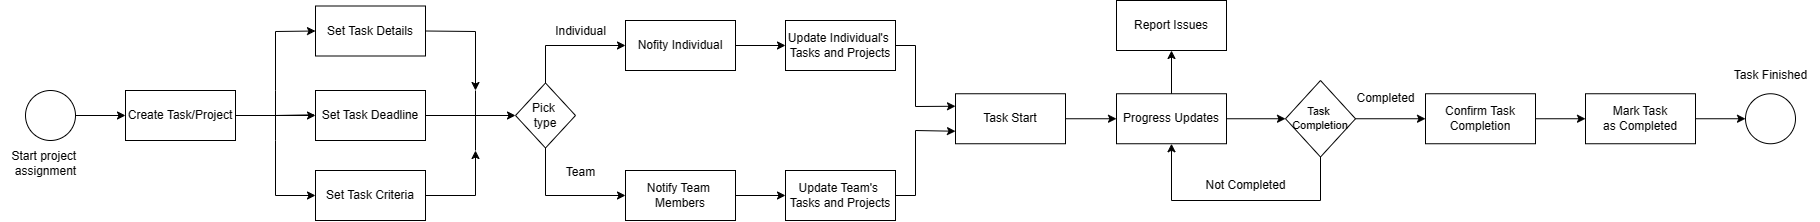

The diagram above was exported from draw.io. Its source (the exported page's mxGraphModel, read from the mxfile embedded in the PNG):
<mxGraphModel dx="1387" dy="788" grid="1" gridSize="10" guides="1" tooltips="1" connect="1" arrows="1" fold="1" page="1" pageScale="1" pageWidth="827" pageHeight="1169" background="#ffffff" math="0" shadow="0">
  <root>
    <mxCell id="0" />
    <mxCell id="1" parent="0" />
    <mxCell id="Kd682Iy7H2iuZLwGEvuM-1" value="" style="ellipse;whiteSpace=wrap;html=1;aspect=fixed;" parent="1" vertex="1">
      <mxGeometry x="150" y="200" width="50" height="50" as="geometry" />
    </mxCell>
    <mxCell id="Kd682Iy7H2iuZLwGEvuM-2" value="Start project&amp;nbsp;&lt;br&gt;assignment" style="text;html=1;align=center;verticalAlign=middle;resizable=0;points=[];autosize=1;strokeColor=none;fillColor=none;" parent="1" vertex="1">
      <mxGeometry x="125" y="253" width="90" height="40" as="geometry" />
    </mxCell>
    <mxCell id="Kd682Iy7H2iuZLwGEvuM-3" value="Create Task/Project" style="rounded=0;whiteSpace=wrap;html=1;" parent="1" vertex="1">
      <mxGeometry x="250" y="200" width="110" height="50" as="geometry" />
    </mxCell>
    <mxCell id="Kd682Iy7H2iuZLwGEvuM-5" value="Pick&amp;nbsp;&lt;br&gt;type" style="rhombus;whiteSpace=wrap;html=1;" parent="1" vertex="1">
      <mxGeometry x="640" y="192.5" width="60" height="65" as="geometry" />
    </mxCell>
    <mxCell id="Kd682Iy7H2iuZLwGEvuM-8" value="Individual" style="text;html=1;align=center;verticalAlign=middle;resizable=0;points=[];autosize=1;strokeColor=none;fillColor=none;" parent="1" vertex="1">
      <mxGeometry x="670" y="125.5" width="70" height="30" as="geometry" />
    </mxCell>
    <mxCell id="Kd682Iy7H2iuZLwGEvuM-9" value="Team" style="text;html=1;align=center;verticalAlign=middle;resizable=0;points=[];autosize=1;strokeColor=none;fillColor=none;" parent="1" vertex="1">
      <mxGeometry x="680" y="266.5" width="50" height="30" as="geometry" />
    </mxCell>
    <mxCell id="Kd682Iy7H2iuZLwGEvuM-12" value="Nofity Individual" style="rounded=0;whiteSpace=wrap;html=1;" parent="1" vertex="1">
      <mxGeometry x="750" y="130" width="110" height="50" as="geometry" />
    </mxCell>
    <mxCell id="Kd682Iy7H2iuZLwGEvuM-13" value="Update Individual's&amp;nbsp;&lt;br&gt;Tasks and Projects" style="rounded=0;whiteSpace=wrap;html=1;" parent="1" vertex="1">
      <mxGeometry x="910" y="130" width="110" height="50" as="geometry" />
    </mxCell>
    <mxCell id="Kd682Iy7H2iuZLwGEvuM-14" value="Notify Team&amp;nbsp;&lt;br&gt;Members" style="rounded=0;whiteSpace=wrap;html=1;" parent="1" vertex="1">
      <mxGeometry x="750" y="280" width="110" height="50" as="geometry" />
    </mxCell>
    <mxCell id="Kd682Iy7H2iuZLwGEvuM-16" value="Set Task Deadline" style="rounded=0;whiteSpace=wrap;html=1;" parent="1" vertex="1">
      <mxGeometry x="440" y="200" width="110" height="50" as="geometry" />
    </mxCell>
    <mxCell id="Kd682Iy7H2iuZLwGEvuM-21" value="Update Team's&amp;nbsp;&lt;br&gt;Tasks and Projects" style="rounded=0;whiteSpace=wrap;html=1;" parent="1" vertex="1">
      <mxGeometry x="910" y="280" width="110" height="50" as="geometry" />
    </mxCell>
    <mxCell id="Kd682Iy7H2iuZLwGEvuM-23" value="Task Start" style="rounded=0;whiteSpace=wrap;html=1;" parent="1" vertex="1">
      <mxGeometry x="1080" y="203.25" width="110" height="50" as="geometry" />
    </mxCell>
    <mxCell id="Kd682Iy7H2iuZLwGEvuM-24" value="Set Task Criteria" style="rounded=0;whiteSpace=wrap;html=1;" parent="1" vertex="1">
      <mxGeometry x="440" y="280" width="110" height="50" as="geometry" />
    </mxCell>
    <mxCell id="Kd682Iy7H2iuZLwGEvuM-25" value="Set Task Details" style="rounded=0;whiteSpace=wrap;html=1;" parent="1" vertex="1">
      <mxGeometry x="440" y="115.5" width="110" height="50" as="geometry" />
    </mxCell>
    <mxCell id="Kd682Iy7H2iuZLwGEvuM-26" value="Progress Updates" style="rounded=0;whiteSpace=wrap;html=1;" parent="1" vertex="1">
      <mxGeometry x="1241" y="203.25" width="110" height="50" as="geometry" />
    </mxCell>
    <mxCell id="Kd682Iy7H2iuZLwGEvuM-27" value="Report Issues" style="rounded=0;whiteSpace=wrap;html=1;" parent="1" vertex="1">
      <mxGeometry x="1241" y="110" width="110" height="50" as="geometry" />
    </mxCell>
    <mxCell id="Kd682Iy7H2iuZLwGEvuM-29" value="Task&amp;nbsp;&lt;br style=&quot;font-size: 11px;&quot;&gt;Completion" style="rhombus;whiteSpace=wrap;html=1;direction=south;fontSize=11;" parent="1" vertex="1">
      <mxGeometry x="1410" y="190" width="70" height="76.5" as="geometry" />
    </mxCell>
    <mxCell id="Kd682Iy7H2iuZLwGEvuM-30" value="Completed" style="text;html=1;align=center;verticalAlign=middle;resizable=0;points=[];autosize=1;strokeColor=none;fillColor=none;" parent="1" vertex="1">
      <mxGeometry x="1470" y="192.5" width="80" height="30" as="geometry" />
    </mxCell>
    <mxCell id="Kd682Iy7H2iuZLwGEvuM-32" value="Not Completed" style="text;html=1;align=center;verticalAlign=middle;resizable=0;points=[];autosize=1;strokeColor=none;fillColor=none;" parent="1" vertex="1">
      <mxGeometry x="1320" y="280" width="100" height="30" as="geometry" />
    </mxCell>
    <mxCell id="Kd682Iy7H2iuZLwGEvuM-33" value="Confirm Task&lt;br&gt;Completion" style="rounded=0;whiteSpace=wrap;html=1;" parent="1" vertex="1">
      <mxGeometry x="1550" y="203.25" width="110" height="50" as="geometry" />
    </mxCell>
    <mxCell id="Kd682Iy7H2iuZLwGEvuM-34" value="Mark Task&lt;br&gt;as Completed" style="rounded=0;whiteSpace=wrap;html=1;" parent="1" vertex="1">
      <mxGeometry x="1710" y="203.25" width="110" height="50" as="geometry" />
    </mxCell>
    <mxCell id="Kd682Iy7H2iuZLwGEvuM-35" value="" style="ellipse;whiteSpace=wrap;html=1;aspect=fixed;" parent="1" vertex="1">
      <mxGeometry x="1870" y="203.25" width="50" height="50" as="geometry" />
    </mxCell>
    <mxCell id="Kd682Iy7H2iuZLwGEvuM-36" value="" style="endArrow=classic;html=1;rounded=0;exitX=1;exitY=0.5;exitDx=0;exitDy=0;entryX=0;entryY=0.5;entryDx=0;entryDy=0;" parent="1" source="Kd682Iy7H2iuZLwGEvuM-1" target="Kd682Iy7H2iuZLwGEvuM-3" edge="1">
      <mxGeometry width="50" height="50" relative="1" as="geometry">
        <mxPoint x="390" y="160" as="sourcePoint" />
        <mxPoint x="440" y="110" as="targetPoint" />
      </mxGeometry>
    </mxCell>
    <mxCell id="Kd682Iy7H2iuZLwGEvuM-38" value="" style="endArrow=none;html=1;rounded=0;exitX=1;exitY=0.5;exitDx=0;exitDy=0;" parent="1" source="Kd682Iy7H2iuZLwGEvuM-3" edge="1">
      <mxGeometry width="50" height="50" relative="1" as="geometry">
        <mxPoint x="390" y="160" as="sourcePoint" />
        <mxPoint x="400" y="225" as="targetPoint" />
      </mxGeometry>
    </mxCell>
    <mxCell id="Kd682Iy7H2iuZLwGEvuM-40" value="" style="endArrow=none;html=1;rounded=0;" parent="1" edge="1">
      <mxGeometry width="50" height="50" relative="1" as="geometry">
        <mxPoint x="400" y="250" as="sourcePoint" />
        <mxPoint x="400" y="200" as="targetPoint" />
      </mxGeometry>
    </mxCell>
    <mxCell id="Kd682Iy7H2iuZLwGEvuM-42" value="" style="endArrow=classic;html=1;rounded=0;entryX=0;entryY=0.5;entryDx=0;entryDy=0;" parent="1" target="Kd682Iy7H2iuZLwGEvuM-25" edge="1">
      <mxGeometry width="50" height="50" relative="1" as="geometry">
        <mxPoint x="400" y="200" as="sourcePoint" />
        <mxPoint x="440" y="110" as="targetPoint" />
        <Array as="points">
          <mxPoint x="400" y="141" />
        </Array>
      </mxGeometry>
    </mxCell>
    <mxCell id="Kd682Iy7H2iuZLwGEvuM-45" value="" style="endArrow=none;html=1;rounded=0;exitX=-0.014;exitY=0.486;exitDx=0;exitDy=0;exitPerimeter=0;" parent="1" source="Kd682Iy7H2iuZLwGEvuM-16" edge="1">
      <mxGeometry width="50" height="50" relative="1" as="geometry">
        <mxPoint x="420" y="220" as="sourcePoint" />
        <mxPoint x="400" y="225" as="targetPoint" />
      </mxGeometry>
    </mxCell>
    <mxCell id="Kd682Iy7H2iuZLwGEvuM-46" value="" style="endArrow=classic;html=1;rounded=0;exitX=1;exitY=0.5;exitDx=0;exitDy=0;entryX=0;entryY=0.5;entryDx=0;entryDy=0;" parent="1" source="Kd682Iy7H2iuZLwGEvuM-3" target="Kd682Iy7H2iuZLwGEvuM-16" edge="1">
      <mxGeometry width="50" height="50" relative="1" as="geometry">
        <mxPoint x="380" y="210" as="sourcePoint" />
        <mxPoint x="430" y="160" as="targetPoint" />
      </mxGeometry>
    </mxCell>
    <mxCell id="Kd682Iy7H2iuZLwGEvuM-47" value="" style="endArrow=classic;html=1;rounded=0;entryX=0;entryY=0.5;entryDx=0;entryDy=0;" parent="1" target="Kd682Iy7H2iuZLwGEvuM-24" edge="1">
      <mxGeometry width="50" height="50" relative="1" as="geometry">
        <mxPoint x="400" y="250" as="sourcePoint" />
        <mxPoint x="430" y="220" as="targetPoint" />
        <Array as="points">
          <mxPoint x="400" y="305" />
        </Array>
      </mxGeometry>
    </mxCell>
    <mxCell id="Kd682Iy7H2iuZLwGEvuM-48" value="" style="endArrow=classic;html=1;rounded=0;exitX=1;exitY=0.5;exitDx=0;exitDy=0;" parent="1" source="Kd682Iy7H2iuZLwGEvuM-25" edge="1">
      <mxGeometry width="50" height="50" relative="1" as="geometry">
        <mxPoint x="620" y="230" as="sourcePoint" />
        <mxPoint x="600" y="200" as="targetPoint" />
        <Array as="points">
          <mxPoint x="600" y="141" />
        </Array>
      </mxGeometry>
    </mxCell>
    <mxCell id="Kd682Iy7H2iuZLwGEvuM-50" value="" style="endArrow=classic;html=1;rounded=0;entryX=0;entryY=0.5;entryDx=0;entryDy=0;exitX=1;exitY=0.5;exitDx=0;exitDy=0;" parent="1" source="Kd682Iy7H2iuZLwGEvuM-16" target="Kd682Iy7H2iuZLwGEvuM-5" edge="1">
      <mxGeometry width="50" height="50" relative="1" as="geometry">
        <mxPoint x="600" y="228" as="sourcePoint" />
        <mxPoint x="670" y="180" as="targetPoint" />
      </mxGeometry>
    </mxCell>
    <mxCell id="Kd682Iy7H2iuZLwGEvuM-51" value="" style="endArrow=none;html=1;rounded=0;" parent="1" edge="1">
      <mxGeometry width="50" height="50" relative="1" as="geometry">
        <mxPoint x="600" y="260" as="sourcePoint" />
        <mxPoint x="600" y="200" as="targetPoint" />
      </mxGeometry>
    </mxCell>
    <mxCell id="Kd682Iy7H2iuZLwGEvuM-53" value="" style="endArrow=classic;html=1;rounded=0;exitX=1;exitY=0.5;exitDx=0;exitDy=0;" parent="1" source="Kd682Iy7H2iuZLwGEvuM-24" edge="1">
      <mxGeometry width="50" height="50" relative="1" as="geometry">
        <mxPoint x="620" y="230" as="sourcePoint" />
        <mxPoint x="600" y="260" as="targetPoint" />
        <Array as="points">
          <mxPoint x="600" y="305" />
        </Array>
      </mxGeometry>
    </mxCell>
    <mxCell id="Kd682Iy7H2iuZLwGEvuM-55" value="" style="endArrow=classic;html=1;rounded=0;exitX=0.5;exitY=0;exitDx=0;exitDy=0;entryX=0;entryY=0.5;entryDx=0;entryDy=0;" parent="1" source="Kd682Iy7H2iuZLwGEvuM-5" target="Kd682Iy7H2iuZLwGEvuM-12" edge="1">
      <mxGeometry width="50" height="50" relative="1" as="geometry">
        <mxPoint x="670" y="194.70000000000005" as="sourcePoint" />
        <mxPoint x="883.29" y="180" as="targetPoint" />
        <Array as="points">
          <mxPoint x="670" y="155" />
        </Array>
      </mxGeometry>
    </mxCell>
    <mxCell id="Kd682Iy7H2iuZLwGEvuM-56" value="" style="endArrow=classic;html=1;rounded=0;exitX=0.5;exitY=1;exitDx=0;exitDy=0;entryX=0;entryY=0.5;entryDx=0;entryDy=0;" parent="1" source="Kd682Iy7H2iuZLwGEvuM-5" target="Kd682Iy7H2iuZLwGEvuM-14" edge="1">
      <mxGeometry width="50" height="50" relative="1" as="geometry">
        <mxPoint x="830" y="230" as="sourcePoint" />
        <mxPoint x="880" y="180" as="targetPoint" />
        <Array as="points">
          <mxPoint x="670" y="305" />
        </Array>
      </mxGeometry>
    </mxCell>
    <mxCell id="Kd682Iy7H2iuZLwGEvuM-57" value="" style="endArrow=classic;html=1;rounded=0;exitX=1;exitY=0.5;exitDx=0;exitDy=0;entryX=0;entryY=0.5;entryDx=0;entryDy=0;" parent="1" source="Kd682Iy7H2iuZLwGEvuM-14" target="Kd682Iy7H2iuZLwGEvuM-21" edge="1">
      <mxGeometry width="50" height="50" relative="1" as="geometry">
        <mxPoint x="990" y="230" as="sourcePoint" />
        <mxPoint x="1040" y="180" as="targetPoint" />
      </mxGeometry>
    </mxCell>
    <mxCell id="Kd682Iy7H2iuZLwGEvuM-58" value="" style="endArrow=classic;html=1;rounded=0;exitX=1;exitY=0.5;exitDx=0;exitDy=0;entryX=0;entryY=0.5;entryDx=0;entryDy=0;" parent="1" source="Kd682Iy7H2iuZLwGEvuM-12" target="Kd682Iy7H2iuZLwGEvuM-13" edge="1">
      <mxGeometry width="50" height="50" relative="1" as="geometry">
        <mxPoint x="790" y="230" as="sourcePoint" />
        <mxPoint x="840" y="180" as="targetPoint" />
      </mxGeometry>
    </mxCell>
    <mxCell id="Kd682Iy7H2iuZLwGEvuM-61" value="" style="endArrow=classic;html=1;rounded=0;exitX=1;exitY=0.5;exitDx=0;exitDy=0;entryX=0;entryY=0.25;entryDx=0;entryDy=0;" parent="1" source="Kd682Iy7H2iuZLwGEvuM-13" target="Kd682Iy7H2iuZLwGEvuM-23" edge="1">
      <mxGeometry width="50" height="50" relative="1" as="geometry">
        <mxPoint x="1000" y="230" as="sourcePoint" />
        <mxPoint x="1050" y="180" as="targetPoint" />
        <Array as="points">
          <mxPoint x="1040" y="155" />
          <mxPoint x="1040" y="216" />
        </Array>
      </mxGeometry>
    </mxCell>
    <mxCell id="Kd682Iy7H2iuZLwGEvuM-62" value="" style="endArrow=classic;html=1;rounded=0;exitX=1;exitY=0.5;exitDx=0;exitDy=0;entryX=0;entryY=0.75;entryDx=0;entryDy=0;" parent="1" source="Kd682Iy7H2iuZLwGEvuM-21" target="Kd682Iy7H2iuZLwGEvuM-23" edge="1">
      <mxGeometry width="50" height="50" relative="1" as="geometry">
        <mxPoint x="1000" y="230" as="sourcePoint" />
        <mxPoint x="1050" y="180" as="targetPoint" />
        <Array as="points">
          <mxPoint x="1040" y="305" />
          <mxPoint x="1040" y="240" />
        </Array>
      </mxGeometry>
    </mxCell>
    <mxCell id="Kd682Iy7H2iuZLwGEvuM-63" value="" style="endArrow=classic;html=1;rounded=0;entryX=0;entryY=0.5;entryDx=0;entryDy=0;exitX=1;exitY=0.5;exitDx=0;exitDy=0;" parent="1" source="Kd682Iy7H2iuZLwGEvuM-23" target="Kd682Iy7H2iuZLwGEvuM-26" edge="1">
      <mxGeometry width="50" height="50" relative="1" as="geometry">
        <mxPoint x="1190" y="230" as="sourcePoint" />
        <mxPoint x="1240" y="180" as="targetPoint" />
      </mxGeometry>
    </mxCell>
    <mxCell id="Kd682Iy7H2iuZLwGEvuM-64" value="" style="endArrow=classic;html=1;rounded=0;exitX=0.5;exitY=0;exitDx=0;exitDy=0;entryX=0.5;entryY=1;entryDx=0;entryDy=0;" parent="1" source="Kd682Iy7H2iuZLwGEvuM-26" target="Kd682Iy7H2iuZLwGEvuM-27" edge="1">
      <mxGeometry width="50" height="50" relative="1" as="geometry">
        <mxPoint x="1190" y="230" as="sourcePoint" />
        <mxPoint x="1240" y="180" as="targetPoint" />
      </mxGeometry>
    </mxCell>
    <mxCell id="Kd682Iy7H2iuZLwGEvuM-65" value="" style="endArrow=classic;html=1;rounded=0;exitX=1;exitY=0.5;exitDx=0;exitDy=0;entryX=0.5;entryY=1;entryDx=0;entryDy=0;" parent="1" source="Kd682Iy7H2iuZLwGEvuM-26" target="Kd682Iy7H2iuZLwGEvuM-29" edge="1">
      <mxGeometry width="50" height="50" relative="1" as="geometry">
        <mxPoint x="1400" y="250" as="sourcePoint" />
        <mxPoint x="1450" y="200" as="targetPoint" />
      </mxGeometry>
    </mxCell>
    <mxCell id="Kd682Iy7H2iuZLwGEvuM-66" value="" style="endArrow=classic;html=1;rounded=0;exitX=1;exitY=0.5;exitDx=0;exitDy=0;entryX=0.5;entryY=1;entryDx=0;entryDy=0;" parent="1" source="Kd682Iy7H2iuZLwGEvuM-29" target="Kd682Iy7H2iuZLwGEvuM-26" edge="1">
      <mxGeometry width="50" height="50" relative="1" as="geometry">
        <mxPoint x="1400" y="250" as="sourcePoint" />
        <mxPoint x="1450" y="200" as="targetPoint" />
        <Array as="points">
          <mxPoint x="1445" y="310" />
          <mxPoint x="1296" y="310" />
        </Array>
      </mxGeometry>
    </mxCell>
    <mxCell id="Kd682Iy7H2iuZLwGEvuM-67" value="" style="endArrow=classic;html=1;rounded=0;exitX=0.5;exitY=0;exitDx=0;exitDy=0;entryX=0;entryY=0.5;entryDx=0;entryDy=0;" parent="1" source="Kd682Iy7H2iuZLwGEvuM-29" target="Kd682Iy7H2iuZLwGEvuM-33" edge="1">
      <mxGeometry width="50" height="50" relative="1" as="geometry">
        <mxPoint x="1560" y="250" as="sourcePoint" />
        <mxPoint x="1610" y="200" as="targetPoint" />
      </mxGeometry>
    </mxCell>
    <mxCell id="Kd682Iy7H2iuZLwGEvuM-68" value="" style="endArrow=classic;html=1;rounded=0;exitX=1;exitY=0.5;exitDx=0;exitDy=0;entryX=0;entryY=0.5;entryDx=0;entryDy=0;" parent="1" source="Kd682Iy7H2iuZLwGEvuM-33" target="Kd682Iy7H2iuZLwGEvuM-34" edge="1">
      <mxGeometry width="50" height="50" relative="1" as="geometry">
        <mxPoint x="1570" y="250" as="sourcePoint" />
        <mxPoint x="1620" y="200" as="targetPoint" />
      </mxGeometry>
    </mxCell>
    <mxCell id="Kd682Iy7H2iuZLwGEvuM-69" value="Task Finished" style="text;html=1;align=center;verticalAlign=middle;resizable=0;points=[];autosize=1;strokeColor=none;fillColor=none;" parent="1" vertex="1">
      <mxGeometry x="1845" y="170" width="100" height="30" as="geometry" />
    </mxCell>
    <mxCell id="Kd682Iy7H2iuZLwGEvuM-70" value="" style="endArrow=classic;html=1;rounded=0;exitX=1;exitY=0.5;exitDx=0;exitDy=0;entryX=0;entryY=0.5;entryDx=0;entryDy=0;" parent="1" source="Kd682Iy7H2iuZLwGEvuM-34" target="Kd682Iy7H2iuZLwGEvuM-35" edge="1">
      <mxGeometry width="50" height="50" relative="1" as="geometry">
        <mxPoint x="1640" y="270" as="sourcePoint" />
        <mxPoint x="1690" y="220" as="targetPoint" />
      </mxGeometry>
    </mxCell>
  </root>
</mxGraphModel>